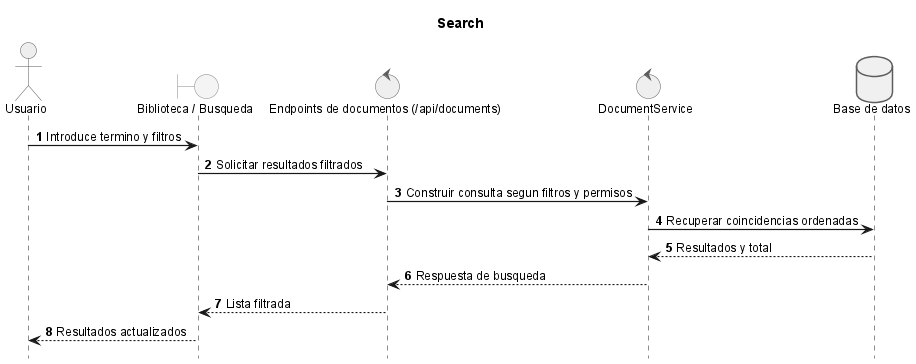

The diagram above was rendered by PlantUML. Its source (embedded in the PNG):
@startuml

title Search

!include _sequence-style.puml
actor Usuario as user
boundary "Biblioteca / Busqueda" as ui
control "Endpoints de documentos (/api/documents)" as api
control "DocumentService" as srv
database "Base de datos" as db

user -> ui: Introduce termino y filtros
ui -> api: Solicitar resultados filtrados
api -> srv: Construir consulta segun filtros y permisos
srv -> db: Recuperar coincidencias ordenadas
db --> srv: Resultados y total
srv --> api: Respuesta de busqueda
api --> ui: Lista filtrada
ui --> user: Resultados actualizados

@enduml